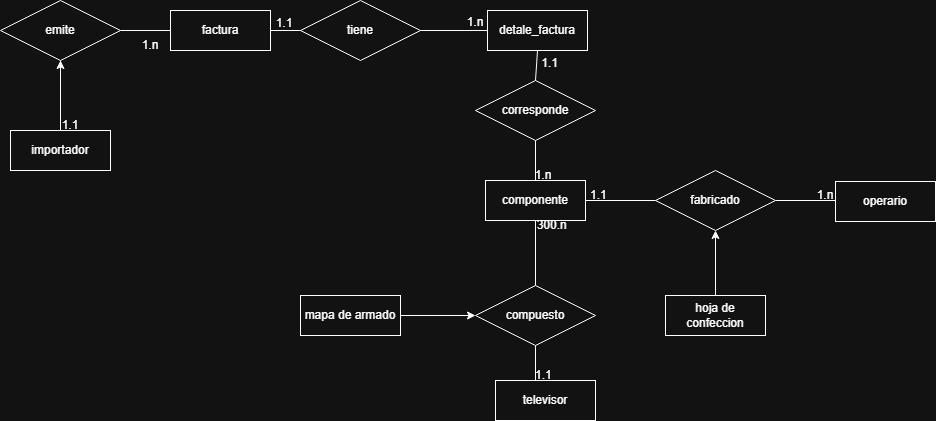

The diagram above was exported from draw.io. Its source (the exported page's mxGraphModel, read from the mxfile embedded in the PNG):
<mxGraphModel dx="1147" dy="593" grid="1" gridSize="10" guides="1" tooltips="1" connect="1" arrows="1" fold="1" page="1" pageScale="1" pageWidth="827" pageHeight="1169" background="none" math="0" shadow="0">
  <root>
    <mxCell id="0" />
    <mxCell id="1" parent="0" />
    <mxCell id="cxCRJY_KnbXmvliaKroq-3" edge="1" parent="1" source="HlEypl2kkjZuY3IAcPse-2" style="edgeStyle=orthogonalEdgeStyle;rounded=0;orthogonalLoop=1;jettySize=auto;html=1;" target="twgi9P6NCDRaF5ngtKRb-4" value="">
      <mxGeometry relative="1" as="geometry" />
    </mxCell>
    <mxCell id="HlEypl2kkjZuY3IAcPse-2" parent="1" style="whiteSpace=wrap;html=1;align=center;" value="importador" vertex="1">
      <mxGeometry height="40" width="100" x="110" y="790" as="geometry" />
    </mxCell>
    <mxCell id="HlEypl2kkjZuY3IAcPse-3" parent="1" style="shape=rhombus;perimeter=rhombusPerimeter;whiteSpace=wrap;html=1;align=center;" value="tiene" vertex="1">
      <mxGeometry height="60" width="120" x="400" y="660" as="geometry" />
    </mxCell>
    <mxCell id="HlEypl2kkjZuY3IAcPse-4" parent="1" style="whiteSpace=wrap;html=1;align=center;" value="factura" vertex="1">
      <mxGeometry height="40" width="100" x="270" y="670" as="geometry" />
    </mxCell>
    <mxCell id="HlEypl2kkjZuY3IAcPse-5" parent="1" style="whiteSpace=wrap;html=1;align=center;" value="componente" vertex="1">
      <mxGeometry height="40" width="100" x="585" y="840" as="geometry" />
    </mxCell>
    <mxCell id="HlEypl2kkjZuY3IAcPse-6" parent="1" style="shape=rhombus;perimeter=rhombusPerimeter;whiteSpace=wrap;html=1;align=center;" value="compuesto" vertex="1">
      <mxGeometry height="60" width="120" x="575" y="945" as="geometry" />
    </mxCell>
    <mxCell id="HlEypl2kkjZuY3IAcPse-7" parent="1" style="whiteSpace=wrap;html=1;align=center;" value="televisor" vertex="1">
      <mxGeometry height="40" width="100" x="595" y="1040" as="geometry" />
    </mxCell>
    <mxCell id="HlEypl2kkjZuY3IAcPse-8" parent="1" style="shape=rhombus;perimeter=rhombusPerimeter;whiteSpace=wrap;html=1;align=center;" value="fabricado" vertex="1">
      <mxGeometry height="60" width="120" x="755" y="830" as="geometry" />
    </mxCell>
    <mxCell id="HlEypl2kkjZuY3IAcPse-9" parent="1" style="whiteSpace=wrap;html=1;align=center;" value="operario" vertex="1">
      <mxGeometry height="40" width="100" x="935" y="841" as="geometry" />
    </mxCell>
    <mxCell id="1dbpkpvHkA_IqRartfPi-3" edge="1" parent="1" source="HlEypl2kkjZuY3IAcPse-10" style="edgeStyle=orthogonalEdgeStyle;rounded=0;orthogonalLoop=1;jettySize=auto;html=1;" target="HlEypl2kkjZuY3IAcPse-6">
      <mxGeometry relative="1" as="geometry" />
    </mxCell>
    <mxCell id="HlEypl2kkjZuY3IAcPse-10" parent="1" style="whiteSpace=wrap;html=1;align=center;" value="mapa de armado" vertex="1">
      <mxGeometry height="40" width="100" x="400" y="955" as="geometry" />
    </mxCell>
    <mxCell id="HlEypl2kkjZuY3IAcPse-18" edge="1" parent="1" source="HlEypl2kkjZuY3IAcPse-11" style="edgeStyle=orthogonalEdgeStyle;rounded=0;orthogonalLoop=1;jettySize=auto;html=1;" target="HlEypl2kkjZuY3IAcPse-8">
      <mxGeometry relative="1" as="geometry" />
    </mxCell>
    <mxCell id="HlEypl2kkjZuY3IAcPse-11" parent="1" style="whiteSpace=wrap;html=1;align=center;" value="hoja de confeccion" vertex="1">
      <mxGeometry height="40" width="100" x="765" y="955" as="geometry" />
    </mxCell>
    <mxCell id="HlEypl2kkjZuY3IAcPse-38" edge="1" parent="1" source="HlEypl2kkjZuY3IAcPse-5" style="endArrow=none;html=1;rounded=0;exitX=1;exitY=0.5;exitDx=0;exitDy=0;entryX=0;entryY=0.5;entryDx=0;entryDy=0;" target="HlEypl2kkjZuY3IAcPse-8" value="">
      <mxGeometry relative="1" as="geometry">
        <mxPoint x="765" y="880" as="sourcePoint" />
        <mxPoint x="925" y="880" as="targetPoint" />
      </mxGeometry>
    </mxCell>
    <mxCell id="HlEypl2kkjZuY3IAcPse-39" edge="1" parent="1" source="HlEypl2kkjZuY3IAcPse-8" style="endArrow=none;html=1;rounded=0;exitX=1;exitY=0.5;exitDx=0;exitDy=0;entryX=0;entryY=0.5;entryDx=0;entryDy=0;" value="">
      <mxGeometry relative="1" as="geometry">
        <mxPoint x="765" y="880" as="sourcePoint" />
        <mxPoint x="935" y="860" as="targetPoint" />
      </mxGeometry>
    </mxCell>
    <mxCell id="HlEypl2kkjZuY3IAcPse-41" edge="1" parent="1" source="HlEypl2kkjZuY3IAcPse-6" style="endArrow=none;html=1;rounded=0;exitX=0.5;exitY=1;exitDx=0;exitDy=0;entryX=0.4;entryY=0;entryDx=0;entryDy=0;entryPerimeter=0;" target="HlEypl2kkjZuY3IAcPse-7" value="">
      <mxGeometry relative="1" as="geometry">
        <mxPoint x="765" y="950" as="sourcePoint" />
        <mxPoint x="925" y="950" as="targetPoint" />
      </mxGeometry>
    </mxCell>
    <mxCell id="HlEypl2kkjZuY3IAcPse-42" parent="1" style="text;html=1;whiteSpace=wrap;strokeColor=none;fillColor=none;align=center;verticalAlign=middle;rounded=0;" value="1.n" vertex="1">
      <mxGeometry height="30" width="60" x="895" y="840" as="geometry" />
    </mxCell>
    <mxCell id="HlEypl2kkjZuY3IAcPse-43" parent="1" style="text;html=1;whiteSpace=wrap;strokeColor=none;fillColor=none;align=center;verticalAlign=middle;rounded=0;" value="&amp;nbsp; &amp;nbsp; &amp;nbsp; &amp;nbsp; 1.1" vertex="1">
      <mxGeometry height="30" width="60" x="655" y="840" as="geometry" />
    </mxCell>
    <mxCell id="HlEypl2kkjZuY3IAcPse-45" edge="1" parent="1" source="HlEypl2kkjZuY3IAcPse-5" style="endArrow=none;html=1;rounded=0;exitX=0.5;exitY=1;exitDx=0;exitDy=0;" target="HlEypl2kkjZuY3IAcPse-6" value="">
      <mxGeometry relative="1" as="geometry">
        <mxPoint x="765" y="880" as="sourcePoint" />
        <mxPoint x="925" y="880" as="targetPoint" />
      </mxGeometry>
    </mxCell>
    <mxCell id="HlEypl2kkjZuY3IAcPse-47" parent="1" style="text;html=1;whiteSpace=wrap;strokeColor=none;fillColor=none;align=center;verticalAlign=middle;rounded=0;" value="&amp;nbsp; &amp;nbsp; 300.n" vertex="1">
      <mxGeometry height="30" width="60" x="615" y="870" as="geometry" />
    </mxCell>
    <mxCell id="HlEypl2kkjZuY3IAcPse-48" parent="1" style="text;html=1;whiteSpace=wrap;strokeColor=none;fillColor=none;align=center;verticalAlign=middle;rounded=0;" value="&amp;nbsp; &amp;nbsp; &amp;nbsp;1.1" vertex="1">
      <mxGeometry height="30" width="60" x="605" y="1020" as="geometry" />
    </mxCell>
    <mxCell id="twgi9P6NCDRaF5ngtKRb-4" parent="1" style="shape=rhombus;perimeter=rhombusPerimeter;whiteSpace=wrap;html=1;align=center;" value="emite" vertex="1">
      <mxGeometry height="60" width="120" x="100" y="660" as="geometry" />
    </mxCell>
    <mxCell id="twgi9P6NCDRaF5ngtKRb-7" parent="1" style="whiteSpace=wrap;html=1;align=center;" value="&lt;div&gt;detale_factura&lt;/div&gt;" vertex="1">
      <mxGeometry height="40" width="100" x="587" y="670" as="geometry" />
    </mxCell>
    <mxCell id="twgi9P6NCDRaF5ngtKRb-8" parent="1" style="shape=rhombus;perimeter=rhombusPerimeter;whiteSpace=wrap;html=1;align=center;" value="corresponde" vertex="1">
      <mxGeometry height="60" width="120" x="575" y="740" as="geometry" />
    </mxCell>
    <mxCell id="twgi9P6NCDRaF5ngtKRb-10" edge="1" parent="1" source="twgi9P6NCDRaF5ngtKRb-4" style="endArrow=none;html=1;rounded=0;exitX=1;exitY=0.5;exitDx=0;exitDy=0;entryX=0;entryY=0.5;entryDx=0;entryDy=0;" target="HlEypl2kkjZuY3IAcPse-4" value="">
      <mxGeometry relative="1" as="geometry">
        <Array as="points" />
        <mxPoint x="596" y="502" as="sourcePoint" />
        <mxPoint x="597" y="542" as="targetPoint" />
      </mxGeometry>
    </mxCell>
    <mxCell id="twgi9P6NCDRaF5ngtKRb-11" edge="1" parent="1" source="HlEypl2kkjZuY3IAcPse-4" style="endArrow=none;html=1;rounded=0;exitX=1;exitY=0.5;exitDx=0;exitDy=0;entryX=0;entryY=0.5;entryDx=0;entryDy=0;" target="HlEypl2kkjZuY3IAcPse-3" value="">
      <mxGeometry relative="1" as="geometry">
        <Array as="points" />
        <mxPoint x="616" y="642" as="sourcePoint" />
        <mxPoint x="617" y="682" as="targetPoint" />
      </mxGeometry>
    </mxCell>
    <mxCell id="twgi9P6NCDRaF5ngtKRb-12" edge="1" parent="1" source="HlEypl2kkjZuY3IAcPse-3" style="endArrow=none;html=1;rounded=0;exitX=1;exitY=0.5;exitDx=0;exitDy=0;entryX=0;entryY=0.5;entryDx=0;entryDy=0;" target="twgi9P6NCDRaF5ngtKRb-7" value="">
      <mxGeometry relative="1" as="geometry">
        <Array as="points" />
        <mxPoint x="803" y="640" as="sourcePoint" />
        <mxPoint x="804" y="680" as="targetPoint" />
      </mxGeometry>
    </mxCell>
    <mxCell id="twgi9P6NCDRaF5ngtKRb-13" edge="1" parent="1" source="twgi9P6NCDRaF5ngtKRb-7" style="endArrow=none;html=1;rounded=0;exitX=0.5;exitY=1;exitDx=0;exitDy=0;entryX=0.5;entryY=0;entryDx=0;entryDy=0;" target="twgi9P6NCDRaF5ngtKRb-8" value="">
      <mxGeometry relative="1" as="geometry">
        <Array as="points" />
        <mxPoint x="893" y="690" as="sourcePoint" />
        <mxPoint x="894" y="730" as="targetPoint" />
      </mxGeometry>
    </mxCell>
    <mxCell id="twgi9P6NCDRaF5ngtKRb-14" edge="1" parent="1" source="twgi9P6NCDRaF5ngtKRb-8" style="endArrow=none;html=1;rounded=0;exitX=0.5;exitY=1;exitDx=0;exitDy=0;entryX=0.5;entryY=0;entryDx=0;entryDy=0;" target="HlEypl2kkjZuY3IAcPse-5" value="">
      <mxGeometry relative="1" as="geometry">
        <Array as="points" />
        <mxPoint x="793" y="680" as="sourcePoint" />
        <mxPoint x="794" y="720" as="targetPoint" />
      </mxGeometry>
    </mxCell>
    <mxCell id="twgi9P6NCDRaF5ngtKRb-17" parent="1" style="text;html=1;whiteSpace=wrap;strokeColor=none;fillColor=none;align=center;verticalAlign=middle;rounded=0;" value="1.n" vertex="1">
      <mxGeometry height="30" width="60" x="220" y="690" as="geometry" />
    </mxCell>
    <mxCell id="twgi9P6NCDRaF5ngtKRb-18" parent="1" style="text;html=1;whiteSpace=wrap;strokeColor=none;fillColor=none;align=center;verticalAlign=middle;rounded=0;" value="1.n" vertex="1">
      <mxGeometry height="30" width="60" x="545" y="667" as="geometry" />
    </mxCell>
    <mxCell id="twgi9P6NCDRaF5ngtKRb-19" parent="1" style="text;html=1;whiteSpace=wrap;strokeColor=none;fillColor=none;align=center;verticalAlign=middle;rounded=0;" value="1.1" vertex="1">
      <mxGeometry height="30" width="60" x="354" y="668" as="geometry" />
    </mxCell>
    <mxCell id="twgi9P6NCDRaF5ngtKRb-21" parent="1" style="text;html=1;whiteSpace=wrap;strokeColor=none;fillColor=none;align=center;verticalAlign=middle;rounded=0;" value="&amp;nbsp;&amp;nbsp;&lt;div&gt;&amp;nbsp; &amp;nbsp; 1.1&lt;/div&gt;" vertex="1">
      <mxGeometry height="30" width="60" x="613" y="700" as="geometry" />
    </mxCell>
    <mxCell id="twgi9P6NCDRaF5ngtKRb-22" parent="1" style="text;html=1;whiteSpace=wrap;strokeColor=none;fillColor=none;align=center;verticalAlign=middle;rounded=0;" value="1.n" vertex="1">
      <mxGeometry height="30" width="60" x="613" y="820" as="geometry" />
    </mxCell>
    <mxCell id="twgi9P6NCDRaF5ngtKRb-24" edge="1" parent="1" style="endArrow=none;html=1;rounded=0;entryX=0.5;entryY=1;entryDx=0;entryDy=0;" target="twgi9P6NCDRaF5ngtKRb-4" value="">
      <mxGeometry relative="1" as="geometry">
        <Array as="points" />
        <mxPoint x="160" y="780" as="sourcePoint" />
        <mxPoint x="160" y="700" as="targetPoint" />
      </mxGeometry>
    </mxCell>
    <mxCell id="cxCRJY_KnbXmvliaKroq-1" parent="1" style="text;html=1;whiteSpace=wrap;strokeColor=none;fillColor=none;align=center;verticalAlign=middle;rounded=0;" value="1.1" vertex="1">
      <mxGeometry height="30" width="60" x="140" y="770" as="geometry" />
    </mxCell>
  </root>
</mxGraphModel>